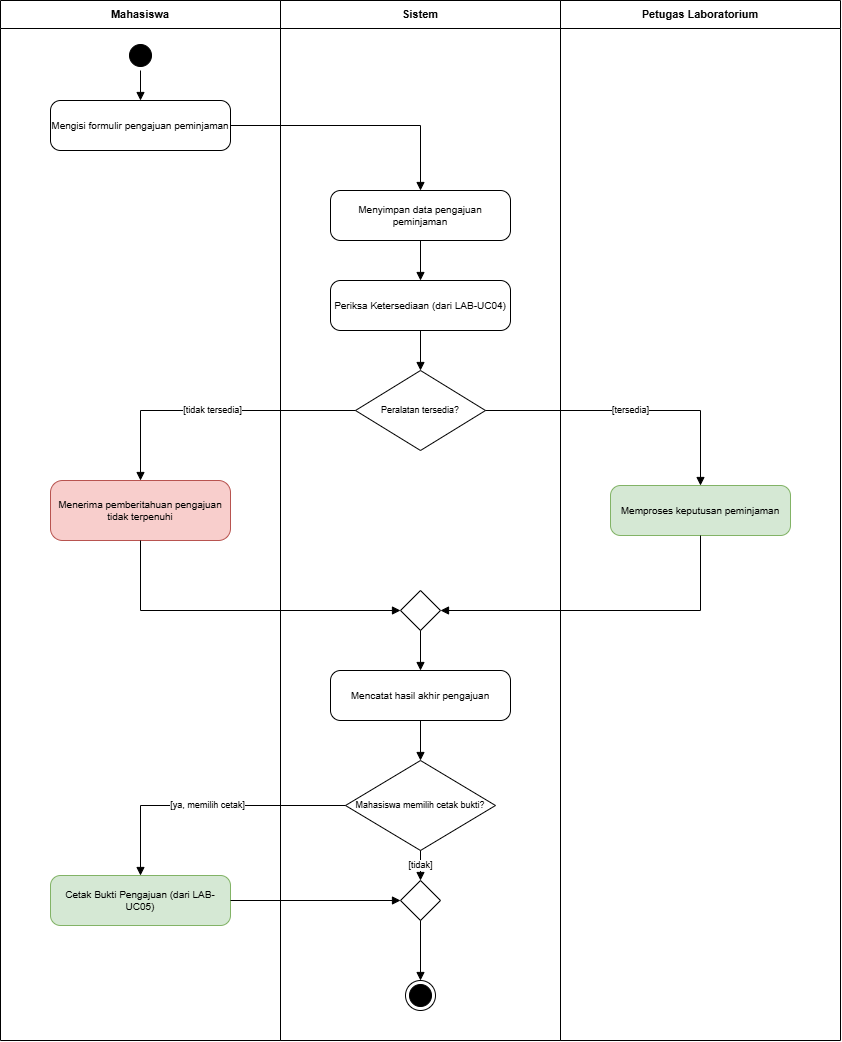

The diagram above was exported from draw.io. Its source (the exported page's mxGraphModel, read from the mxfile embedded in the PNG):
<mxGraphModel dx="1135" dy="1078" grid="1" gridSize="10" guides="1" tooltips="1" connect="1" arrows="1" fold="1" page="1" pageScale="1" pageWidth="940" pageHeight="1140" math="0" shadow="0">
  <root>
    <mxCell id="0" />
    <mxCell id="1" parent="0" />
    <mxCell id="lane0" parent="1" style="swimlane;html=1;startSize=28;fontStyle=1;fontSize=11;fillColor=none;container=1;collapsible=0;whiteSpace=wrap;" value="Mahasiswa" vertex="1">
      <mxGeometry height="1040" width="280" as="geometry" />
    </mxCell>
    <mxCell id="init" parent="lane0" style="ellipse;html=1;shape=startState;fillColor=#000000;strokeColor=#000000;" value="" vertex="1">
      <mxGeometry height="30" width="30" x="125" y="40" as="geometry" />
    </mxCell>
    <mxCell id="A1" parent="lane0" style="rounded=1;whiteSpace=wrap;html=1;fontSize=10;arcSize=20;fillColor=#ffffff;strokeColor=#000000;" value="Mengisi formulir pengajuan peminjaman" vertex="1">
      <mxGeometry height="50" width="180" x="50" y="100" as="geometry" />
    </mxCell>
    <mxCell id="A4" parent="lane0" style="rounded=1;whiteSpace=wrap;html=1;fontSize=10;arcSize=20;fillColor=#f8cecc;strokeColor=#b85450;" value="Menerima pemberitahuan pengajuan tidak terpenuhi" vertex="1">
      <mxGeometry height="60" width="180" x="50" y="480" as="geometry" />
    </mxCell>
    <mxCell id="A7" parent="lane0" style="rounded=1;whiteSpace=wrap;html=1;fontSize=10;arcSize=20;fillColor=#d5e8d4;strokeColor=#82b366;" value="Cetak Bukti Pengajuan (dari LAB-UC05)" vertex="1">
      <mxGeometry height="50" width="180" x="50" y="875" as="geometry" />
    </mxCell>
    <mxCell id="lane1" parent="1" style="swimlane;html=1;startSize=28;fontStyle=1;fontSize=11;fillColor=none;container=1;collapsible=0;whiteSpace=wrap;" value="Sistem" vertex="1">
      <mxGeometry height="1040" width="280" x="280" as="geometry" />
    </mxCell>
    <mxCell id="A2" parent="lane1" style="rounded=1;whiteSpace=wrap;html=1;fontSize=10;arcSize=20;fillColor=#ffffff;strokeColor=#000000;" value="Menyimpan data pengajuan peminjaman" vertex="1">
      <mxGeometry height="50" width="180" x="50" y="190" as="geometry" />
    </mxCell>
    <mxCell id="A3" parent="lane1" style="rounded=1;whiteSpace=wrap;html=1;fontSize=10;arcSize=20;fillColor=#ffffff;strokeColor=#000000;" value="Periksa Ketersediaan (dari LAB-UC04)" vertex="1">
      <mxGeometry height="50" width="180" x="50" y="280" as="geometry" />
    </mxCell>
    <mxCell id="D1" parent="lane1" style="rhombus;whiteSpace=wrap;html=1;fontSize=9;fillColor=#ffffff;strokeColor=#000000;" value="Peralatan tersedia?" vertex="1">
      <mxGeometry height="80" width="130" x="75" y="370" as="geometry" />
    </mxCell>
    <mxCell id="M1" parent="lane1" style="rhombus;html=1;fillColor=#ffffff;strokeColor=#000000;" value="" vertex="1">
      <mxGeometry height="40" width="40" x="120" y="590" as="geometry" />
    </mxCell>
    <mxCell id="A6" parent="lane1" style="rounded=1;whiteSpace=wrap;html=1;fontSize=10;arcSize=20;fillColor=#ffffff;strokeColor=#000000;" value="Mencatat hasil akhir pengajuan" vertex="1">
      <mxGeometry height="50" width="180" x="50" y="670" as="geometry" />
    </mxCell>
    <mxCell id="D2" parent="lane1" style="rhombus;whiteSpace=wrap;html=1;fontSize=9;fillColor=#ffffff;strokeColor=#000000;" value="Mahasiswa memilih cetak bukti?" vertex="1">
      <mxGeometry height="90" width="150" x="65" y="760" as="geometry" />
    </mxCell>
    <mxCell id="M2" parent="lane1" style="rhombus;html=1;fillColor=#ffffff;strokeColor=#000000;" value="" vertex="1">
      <mxGeometry height="40" width="40" x="120" y="880" as="geometry" />
    </mxCell>
    <mxCell id="Fin" parent="lane1" style="ellipse;html=1;shape=endState;fillColor=#000000;strokeColor=#000000;" value="" vertex="1">
      <mxGeometry height="30" width="30" x="125" y="980" as="geometry" />
    </mxCell>
    <mxCell id="lane2" parent="1" style="swimlane;html=1;startSize=28;fontStyle=1;fontSize=11;fillColor=none;container=1;collapsible=0;whiteSpace=wrap;" value="Petugas Laboratorium" vertex="1">
      <mxGeometry height="1040" width="280" x="560" as="geometry" />
    </mxCell>
    <mxCell id="A5" parent="lane2" style="rounded=1;whiteSpace=wrap;html=1;fontSize=10;arcSize=20;fillColor=#d5e8d4;strokeColor=#82b366;" value="Memproses keputusan peminjaman" vertex="1">
      <mxGeometry height="50" width="180" x="50" y="485" as="geometry" />
    </mxCell>
    <mxCell id="e1" edge="1" parent="1" source="init" style="edgeStyle=orthogonalEdgeStyle;rounded=0;orthogonalLoop=1;html=1;endArrow=block;endFill=1;fontSize=9;labelBackgroundColor=#ffffff;exitX=0.5;exitY=1;exitDx=0;exitDy=0;entryX=0.5;entryY=0;entryDx=0;entryDy=0;" target="A1" value="">
      <mxGeometry relative="1" as="geometry" />
    </mxCell>
    <mxCell id="e2" edge="1" parent="1" source="A1" style="edgeStyle=orthogonalEdgeStyle;rounded=0;orthogonalLoop=1;html=1;endArrow=block;endFill=1;fontSize=9;labelBackgroundColor=#ffffff;exitX=1;exitY=0.5;exitDx=0;exitDy=0;entryX=0.5;entryY=0;entryDx=0;entryDy=0;" target="A2" value="">
      <mxGeometry relative="1" as="geometry" />
    </mxCell>
    <mxCell id="e3" edge="1" parent="1" source="A2" style="edgeStyle=orthogonalEdgeStyle;rounded=0;orthogonalLoop=1;html=1;endArrow=block;endFill=1;fontSize=9;labelBackgroundColor=#ffffff;exitX=0.5;exitY=1;exitDx=0;exitDy=0;entryX=0.5;entryY=0;entryDx=0;entryDy=0;" target="A3" value="">
      <mxGeometry relative="1" as="geometry" />
    </mxCell>
    <mxCell id="e4" edge="1" parent="1" source="A3" style="edgeStyle=orthogonalEdgeStyle;rounded=0;orthogonalLoop=1;html=1;endArrow=block;endFill=1;fontSize=9;labelBackgroundColor=#ffffff;exitX=0.5;exitY=1;exitDx=0;exitDy=0;entryX=0.5;entryY=0;entryDx=0;entryDy=0;" target="D1" value="">
      <mxGeometry relative="1" as="geometry" />
    </mxCell>
    <mxCell id="e5" edge="1" parent="1" source="D1" style="edgeStyle=orthogonalEdgeStyle;rounded=0;orthogonalLoop=1;html=1;endArrow=block;endFill=1;fontSize=9;labelBackgroundColor=#ffffff;exitX=0;exitY=0.5;exitDx=0;exitDy=0;entryX=0.5;entryY=0;entryDx=0;entryDy=0;" target="A4" value="[tidak tersedia]">
      <mxGeometry relative="1" as="geometry" />
    </mxCell>
    <mxCell id="e6" edge="1" parent="1" source="D1" style="edgeStyle=orthogonalEdgeStyle;rounded=0;orthogonalLoop=1;html=1;endArrow=block;endFill=1;fontSize=9;labelBackgroundColor=#ffffff;exitX=1;exitY=0.5;exitDx=0;exitDy=0;entryX=0.5;entryY=0;entryDx=0;entryDy=0;" target="A5" value="[tersedia]">
      <mxGeometry relative="1" as="geometry" />
    </mxCell>
    <mxCell id="e7" edge="1" parent="1" source="A4" style="edgeStyle=orthogonalEdgeStyle;rounded=0;orthogonalLoop=1;html=1;endArrow=block;endFill=1;fontSize=9;labelBackgroundColor=#ffffff;exitX=0.5;exitY=1;exitDx=0;exitDy=0;entryX=0;entryY=0.5;entryDx=0;entryDy=0;" target="M1" value="">
      <mxGeometry relative="1" as="geometry" />
    </mxCell>
    <mxCell id="e8" edge="1" parent="1" source="A5" style="edgeStyle=orthogonalEdgeStyle;rounded=0;orthogonalLoop=1;html=1;endArrow=block;endFill=1;fontSize=9;labelBackgroundColor=#ffffff;exitX=0.5;exitY=1;exitDx=0;exitDy=0;entryX=1;entryY=0.5;entryDx=0;entryDy=0;" target="M1" value="">
      <mxGeometry relative="1" as="geometry" />
    </mxCell>
    <mxCell id="e9" edge="1" parent="1" source="M1" style="edgeStyle=orthogonalEdgeStyle;rounded=0;orthogonalLoop=1;html=1;endArrow=block;endFill=1;fontSize=9;labelBackgroundColor=#ffffff;exitX=0.5;exitY=1;exitDx=0;exitDy=0;entryX=0.5;entryY=0;entryDx=0;entryDy=0;" target="A6" value="">
      <mxGeometry relative="1" as="geometry" />
    </mxCell>
    <mxCell id="e10" edge="1" parent="1" source="A6" style="edgeStyle=orthogonalEdgeStyle;rounded=0;orthogonalLoop=1;html=1;endArrow=block;endFill=1;fontSize=9;labelBackgroundColor=#ffffff;exitX=0.5;exitY=1;exitDx=0;exitDy=0;entryX=0.5;entryY=0;entryDx=0;entryDy=0;" target="D2" value="">
      <mxGeometry relative="1" as="geometry" />
    </mxCell>
    <mxCell id="e11" edge="1" parent="1" source="D2" style="edgeStyle=orthogonalEdgeStyle;rounded=0;orthogonalLoop=1;html=1;endArrow=block;endFill=1;fontSize=9;labelBackgroundColor=#ffffff;exitX=0;exitY=0.5;exitDx=0;exitDy=0;entryX=0.5;entryY=0;entryDx=0;entryDy=0;" target="A7" value="[ya, memilih cetak]">
      <mxGeometry relative="1" as="geometry" />
    </mxCell>
    <mxCell id="e12" edge="1" parent="1" source="D2" style="edgeStyle=orthogonalEdgeStyle;rounded=0;orthogonalLoop=1;html=1;endArrow=block;endFill=1;fontSize=9;labelBackgroundColor=#ffffff;exitX=0.5;exitY=1;exitDx=0;exitDy=0;entryX=0.5;entryY=0;entryDx=0;entryDy=0;" target="M2" value="[tidak]">
      <mxGeometry relative="1" as="geometry" />
    </mxCell>
    <mxCell id="e13" edge="1" parent="1" source="A7" style="edgeStyle=orthogonalEdgeStyle;rounded=0;orthogonalLoop=1;html=1;endArrow=block;endFill=1;fontSize=9;labelBackgroundColor=#ffffff;exitX=1;exitY=0.5;exitDx=0;exitDy=0;entryX=0;entryY=0.5;entryDx=0;entryDy=0;" target="M2" value="">
      <mxGeometry relative="1" as="geometry" />
    </mxCell>
    <mxCell id="e14" edge="1" parent="1" source="M2" style="edgeStyle=orthogonalEdgeStyle;rounded=0;orthogonalLoop=1;html=1;endArrow=block;endFill=1;fontSize=9;labelBackgroundColor=#ffffff;exitX=0.5;exitY=1;exitDx=0;exitDy=0;entryX=0.5;entryY=0;entryDx=0;entryDy=0;" target="Fin" value="">
      <mxGeometry relative="1" as="geometry" />
    </mxCell>
  </root>
</mxGraphModel>